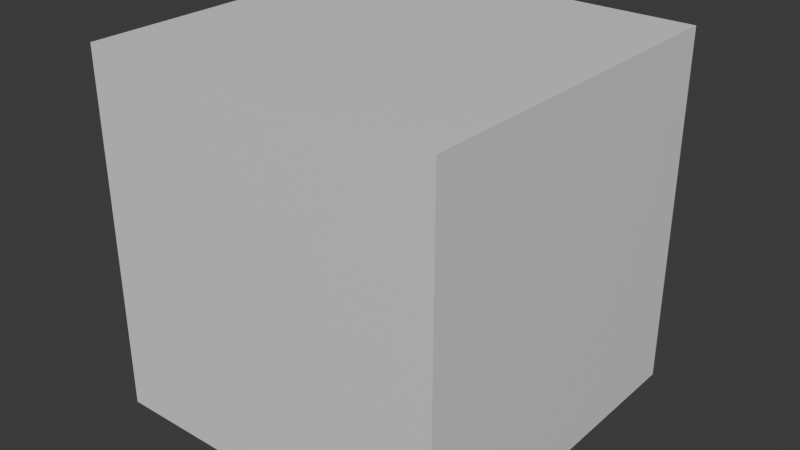 # Source: MyWorkLayout.blend  (saved by Blender 4.4.32; exported with 4.5.12 LTS)
import bpy
from mathutils import Matrix  # noqa: F401  (used for matrix-valued properties, if any)

bpy.ops.wm.read_factory_settings(use_empty=True)
scene = bpy.context.scene
scene.name = 'Scene'

# ---- collections
col_collection = bpy.data.collections.new('Collection'); scene.collection.children.link(col_collection)

# ---- materials (node trees are filled in below, after node groups)
mat_material = bpy.data.materials.new('Material')
mat_material.alpha_threshold = 0.0
mat_material.roughness = 0.5
mat_material.line_color = (0.0, 0.0, 0.0, 1.0)

# ---- material node trees
mat_material.use_nodes = True; mat_material.node_tree.nodes.clear()
_N = mat_material.node_tree.nodes; _L = mat_material.node_tree.links
n0 = _N.new('ShaderNodeOutputMaterial'); n0.name = 'Material Output'; n0.location = (300, 300)
n1 = _N.new('ShaderNodeBsdfPrincipled'); n1.name = 'Principled BSDF'; n1.location = (10, 300)
n1.inputs[3].default_value = 1.45
_L.new(n1.outputs[0], n0.inputs[0])
n0.is_active_output = True

# ---- world
world_world = bpy.data.worlds.new('World'); scene.world = world_world
world_world.use_nodes = True; world_world.node_tree.nodes.clear()
_N = world_world.node_tree.nodes; _L = world_world.node_tree.links
n0 = _N.new('ShaderNodeOutputWorld'); n0.name = 'World Output'; n0.location = (300, 300)
n1 = _N.new('ShaderNodeBackground'); n1.name = 'Background'; n1.location = (10, 300)
n1.inputs[0].default_value = (0.05088, 0.05088, 0.05088, 1.0)
_L.new(n1.outputs[0], n0.inputs[0])
n0.is_active_output = True
world_world.color = (0.05088, 0.05088, 0.05088)
world_world.sun_shadow_jitter_overblur = 0.0

# ---- meshes
me_cube = bpy.data.meshes.new('Cube')
me_cube.from_pydata([(1.0, 1.0, 1.0), (1.0, 1.0, -1.0), (1.0, -1.0, 1.0), (1.0, -1.0, -1.0), (-1.0, 1.0, 1.0), (-1.0, 1.0, -1.0), (-1.0, -1.0, 1.0), (-1.0, -1.0, -1.0)], [], [(0, 4, 6, 2), (3, 2, 6, 7), (7, 6, 4, 5), (5, 1, 3, 7), (1, 0, 2, 3), (5, 4, 0, 1)])
_uv = me_cube.uv_layers.new(name='UVMap')
_uv.uv.foreach_set('vector', [0.625, 0.5, 0.875, 0.5, 0.875, 0.75, 0.625, 0.75, 0.375, 0.75, 0.625, 0.75, 0.625, 1.0, 0.375, 1.0, 0.375, 0.0, 0.625, 0.0, 0.625, 0.25, 0.375, 0.25, 0.125, 0.5, 0.375, 0.5, 0.375, 0.75, 0.125, 0.75, 0.375, 0.5, 0.625, 0.5, 0.625, 0.75, 0.375, 0.75, 0.375, 0.25, 0.625, 0.25, 0.625, 0.5, 0.375, 0.5])
me_cube.materials.append(mat_material)
me_cube.use_mirror_vertex_groups = False
me_cube.update()

# ---- objects
ob_cube = bpy.data.objects.new('Cube', me_cube)

# ---- transforms, parenting, visibility, modifiers, constraints
ob_cube.location = (0.0, 0.0, 0.0)
ob_cube.lock_rotations_4d = False
ob_cube.empty_display_type = 'ARROWS'
ob_cube.lineart.crease_threshold = 0.0

# ---- collection membership
col_collection.objects.link(ob_cube)

# ---- scene / render settings (as saved in the file)
scene.frame_start = 1; scene.frame_end = 250; scene.frame_set(8)
scene.render.engine = 'BLENDER_EEVEE_NEXT'
bpy.context.view_layer.update()

# ---- added for rendering (the .blend has no active camera and no usable light): camera, sun
cam_auto = bpy.data.cameras.new('AutoCamera')
cam_auto.lens = 50.0
cam_auto.sensor_width = 36.0
cam_auto.clip_end = 1000.0
ob_auto_camera = bpy.data.objects.new('AutoCamera', cam_auto)
scene.collection.objects.link(ob_auto_camera)
ob_auto_camera.location = (3.20507, -3.84609, 2.56406)
ob_auto_camera.rotation_euler = (1.09748, -7.21219e-08, 0.694738)
scene.camera = ob_auto_camera
light_auto_sun = bpy.data.lights.new('AutoSun', 'SUN')
light_auto_sun.energy = 3.0
light_auto_sun.angle = 0.0523599
ob_auto_sun = bpy.data.objects.new('AutoSun', light_auto_sun)
scene.collection.objects.link(ob_auto_sun)
ob_auto_sun.rotation_euler = (0.872665, 0.174533, 0.523599)
bpy.context.view_layer.update()
